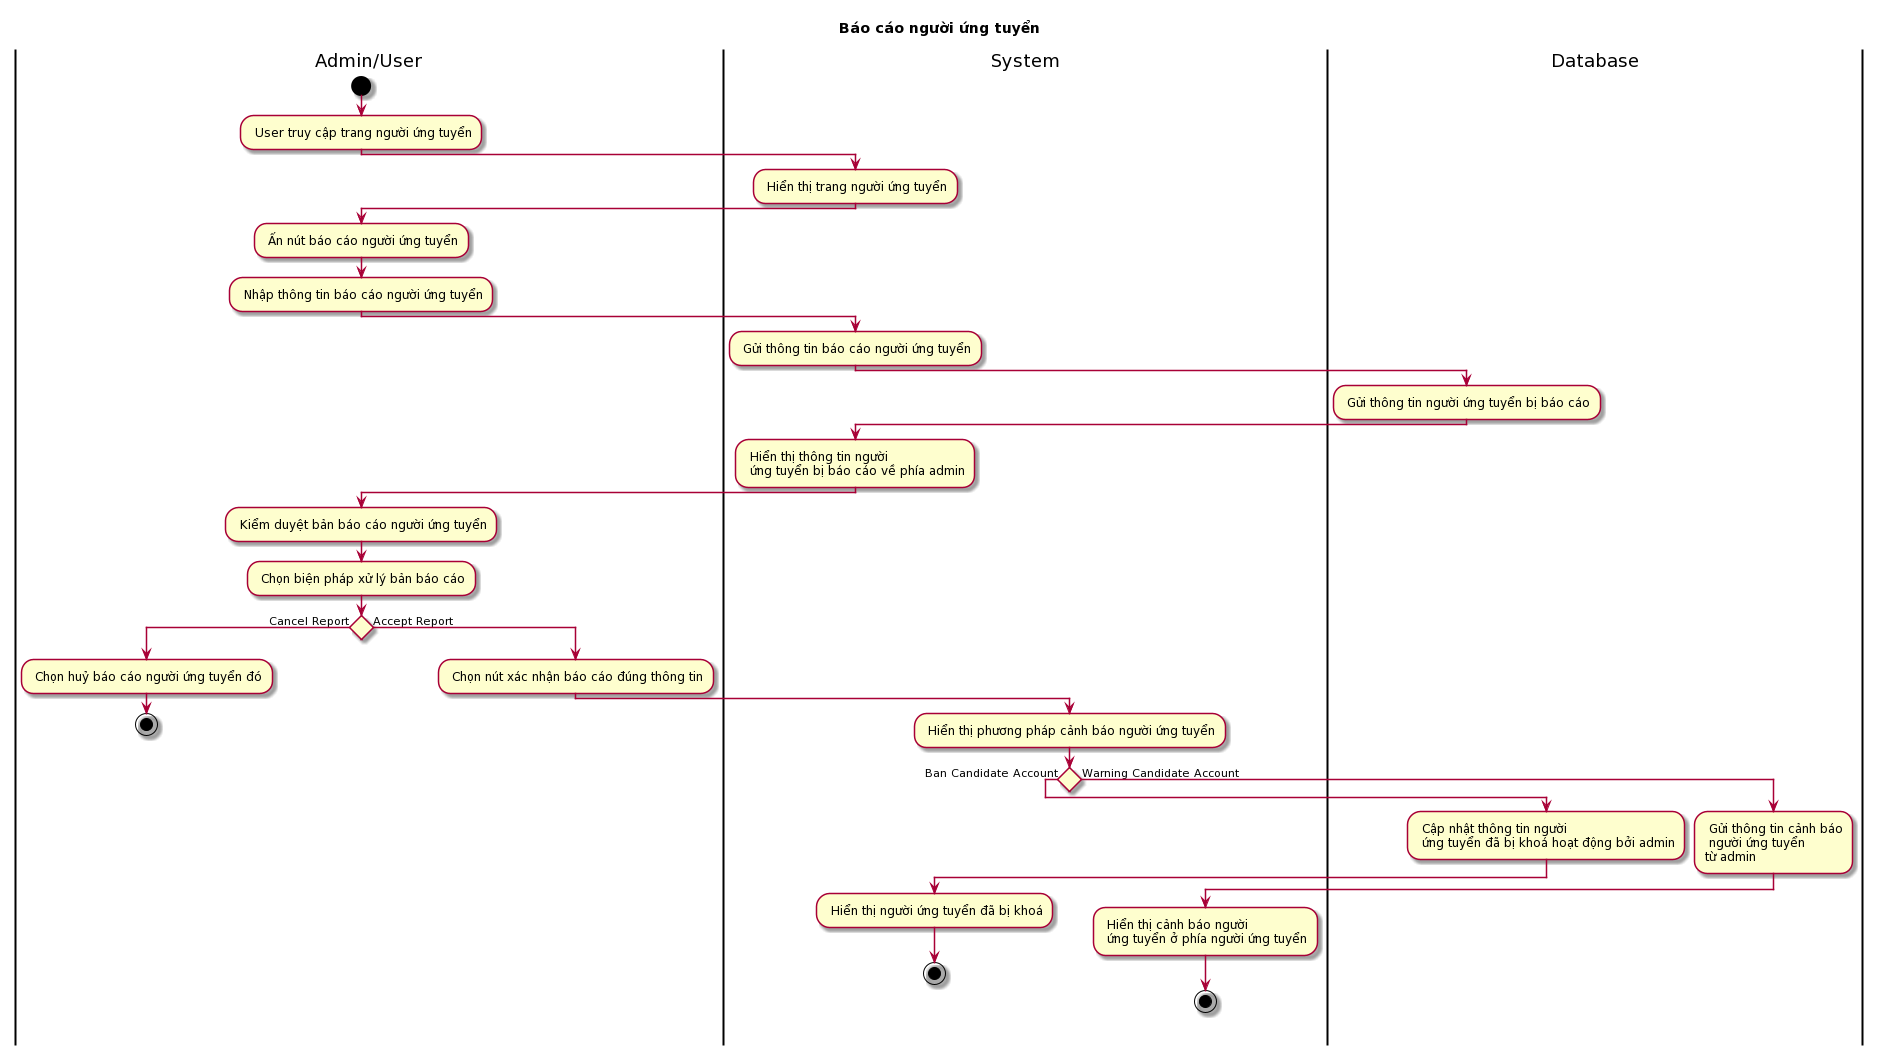

The diagram above was rendered by PlantUML. Its source (embedded in the PNG):
@startuml
skin rose
title Báo cáo người ứng tuyển
|Admin/User|
start
: User truy cập trang người ứng tuyển;
|System|
: Hiển thị trang người ứng tuyển;
|Admin/User|
: Ấn nút báo cáo người ứng tuyển;
: Nhập thông tin báo cáo người ứng tuyển;
|System|
: Gửi thông tin báo cáo người ứng tuyển;
|Database|
: Gửi thông tin người ứng tuyển bị báo cáo;
|System|
: Hiển thị thông tin người \n ứng tuyển bị báo cáo về phía admin;
|Admin/User|
: Kiểm duyệt bản báo cáo người ứng tuyển;
: Chọn biện pháp xử lý bản báo cáo;
if () then (Cancel Report)
: Chọn huỷ báo cáo người ứng tuyển đó;
stop
else (Accept Report)
: Chọn nút xác nhận báo cáo đúng thông tin;
|System|
: Hiển thị phương pháp cảnh báo người ứng tuyển;
if () then (Ban Candidate Account)
|Database|
: Cập nhật thông tin người \n ứng tuyển đã bị khoá hoạt động bởi admin;
|System|
: Hiển thị người ứng tuyển đã bị khoá;
stop
else (Warning Candidate Account)
|Database|
: Gửi thông tin cảnh báo\n người ứng tuyển\ntừ admin;
|System|
: Hiển thị cảnh báo người \n ứng tuyển ở phía người ứng tuyển;
stop
@enduml